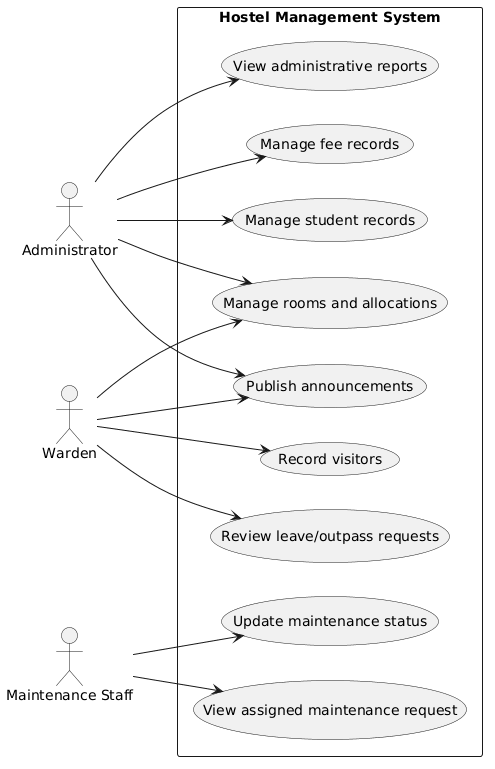

The diagram above was rendered by PlantUML. Its source (embedded in the PNG):
@startuml
left to right direction
actor Administrator
actor Warden
actor "Maintenance Staff" as Maintenance
rectangle "Hostel Management System" {
  usecase "Manage student records" as UC1
  usecase "Manage rooms and allocations" as UC2
  usecase "Manage fee records" as UC3
  usecase "Review leave/outpass requests" as UC4
  usecase "Record visitors" as UC5
  usecase "Publish announcements" as UC6
  usecase "View administrative reports" as UC7
  usecase "View assigned maintenance request" as UC8
  usecase "Update maintenance status" as UC9
}
Administrator --> UC1
Administrator --> UC2
Administrator --> UC3
Administrator --> UC6
Administrator --> UC7
Warden --> UC2
Warden --> UC4
Warden --> UC5
Warden --> UC6
Maintenance --> UC8
Maintenance --> UC9
@enduml